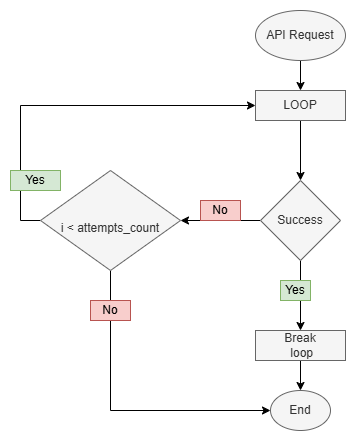

The diagram above was exported from draw.io. Its source (the exported page's mxGraphModel, read from the mxfile embedded in the PNG):
<mxGraphModel dx="1426" dy="875" grid="1" gridSize="10" guides="1" tooltips="1" connect="1" arrows="1" fold="1" page="1" pageScale="1" pageWidth="850" pageHeight="1100" math="0" shadow="0">
  <root>
    <mxCell id="0" />
    <mxCell id="1" parent="0" />
    <mxCell id="xQ_BjPep_9D0MiKCzbRJ-1" parent="1" style="rounded=0;whiteSpace=wrap;html=1;strokeColor=none;" value="" vertex="1">
      <mxGeometry height="440" width="360" x="130" y="450" as="geometry" />
    </mxCell>
    <mxCell id="ZzzYdXeBXkvUcGQkinlG-8" edge="1" parent="1" source="ZzzYdXeBXkvUcGQkinlG-2" style="edgeStyle=orthogonalEdgeStyle;rounded=0;orthogonalLoop=1;jettySize=auto;html=1;" target="ZzzYdXeBXkvUcGQkinlG-7" value="">
      <mxGeometry relative="1" as="geometry" />
    </mxCell>
    <mxCell id="ZzzYdXeBXkvUcGQkinlG-2" parent="1" style="ellipse;whiteSpace=wrap;html=1;fillColor=#f5f5f5;fontColor=#333333;strokeColor=#666666;" value="API Request" vertex="1">
      <mxGeometry height="50" width="90" x="385" y="460" as="geometry" />
    </mxCell>
    <mxCell id="ZzzYdXeBXkvUcGQkinlG-10" edge="1" parent="1" source="ZzzYdXeBXkvUcGQkinlG-7" style="edgeStyle=orthogonalEdgeStyle;rounded=0;orthogonalLoop=1;jettySize=auto;html=1;" target="ZzzYdXeBXkvUcGQkinlG-9" value="">
      <mxGeometry relative="1" as="geometry" />
    </mxCell>
    <mxCell id="ZzzYdXeBXkvUcGQkinlG-7" parent="1" style="whiteSpace=wrap;html=1;fillColor=#f5f5f5;fontColor=#333333;strokeColor=#666666;" value="LOOP" vertex="1">
      <mxGeometry height="30" width="90" x="385" y="540" as="geometry" />
    </mxCell>
    <mxCell id="ZzzYdXeBXkvUcGQkinlG-32" edge="1" parent="1" source="ZzzYdXeBXkvUcGQkinlG-9" style="edgeStyle=orthogonalEdgeStyle;rounded=0;orthogonalLoop=1;jettySize=auto;html=1;exitX=0.5;exitY=1;exitDx=0;exitDy=0;entryX=0.5;entryY=0;entryDx=0;entryDy=0;" target="xQ_BjPep_9D0MiKCzbRJ-3">
      <mxGeometry relative="1" as="geometry">
        <mxPoint x="430" y="770" as="targetPoint" />
      </mxGeometry>
    </mxCell>
    <mxCell id="ZzzYdXeBXkvUcGQkinlG-33" edge="1" parent="1" source="ZzzYdXeBXkvUcGQkinlG-9" style="edgeStyle=orthogonalEdgeStyle;rounded=0;orthogonalLoop=1;jettySize=auto;html=1;exitX=0;exitY=0.5;exitDx=0;exitDy=0;" target="ZzzYdXeBXkvUcGQkinlG-30">
      <mxGeometry relative="1" as="geometry" />
    </mxCell>
    <mxCell id="ZzzYdXeBXkvUcGQkinlG-9" parent="1" style="rhombus;whiteSpace=wrap;html=1;fillColor=#f5f5f5;fontColor=#333333;strokeColor=#666666;" value="Success" vertex="1">
      <mxGeometry height="80" width="80" x="390" y="630" as="geometry" />
    </mxCell>
    <mxCell id="ZzzYdXeBXkvUcGQkinlG-24" parent="1" style="text;html=1;whiteSpace=wrap;strokeColor=#b85450;fillColor=#f8cecc;align=center;verticalAlign=middle;rounded=0;" value="No" vertex="1">
      <mxGeometry height="20" width="40" x="330" y="650" as="geometry" />
    </mxCell>
    <mxCell id="ZzzYdXeBXkvUcGQkinlG-27" parent="1" style="text;html=1;whiteSpace=wrap;strokeColor=#82b366;fillColor=#d5e8d4;align=center;verticalAlign=middle;rounded=0;" value="Yes" vertex="1">
      <mxGeometry height="20" width="30" x="410" y="730" as="geometry" />
    </mxCell>
    <mxCell id="ZzzYdXeBXkvUcGQkinlG-34" edge="1" parent="1" source="ZzzYdXeBXkvUcGQkinlG-30" style="edgeStyle=orthogonalEdgeStyle;rounded=0;orthogonalLoop=1;jettySize=auto;html=1;exitX=0;exitY=0.5;exitDx=0;exitDy=0;entryX=0;entryY=0.5;entryDx=0;entryDy=0;" target="ZzzYdXeBXkvUcGQkinlG-7">
      <mxGeometry relative="1" as="geometry" />
    </mxCell>
    <mxCell id="ZzzYdXeBXkvUcGQkinlG-35" edge="1" parent="1" source="ZzzYdXeBXkvUcGQkinlG-30" style="edgeStyle=orthogonalEdgeStyle;rounded=0;orthogonalLoop=1;jettySize=auto;html=1;exitX=0.5;exitY=1;exitDx=0;exitDy=0;entryX=0;entryY=0.5;entryDx=0;entryDy=0;" target="xQ_BjPep_9D0MiKCzbRJ-2">
      <mxGeometry relative="1" as="geometry">
        <mxPoint x="400" y="790" as="targetPoint" />
      </mxGeometry>
    </mxCell>
    <mxCell id="ZzzYdXeBXkvUcGQkinlG-30" parent="1" style="rhombus;whiteSpace=wrap;html=1;fillColor=#f5f5f5;fontColor=#333333;strokeColor=#666666;" value="&amp;nbsp;&lt;div&gt;i &amp;lt; attempts_count&lt;/div&gt;" vertex="1">
      <mxGeometry height="100" width="140" x="170" y="620" as="geometry" />
    </mxCell>
    <mxCell id="ZzzYdXeBXkvUcGQkinlG-18" parent="1" style="text;html=1;whiteSpace=wrap;strokeColor=#b85450;fillColor=#f8cecc;align=center;verticalAlign=middle;rounded=0;" value="No" vertex="1">
      <mxGeometry height="20" width="40" x="220" y="750" as="geometry" />
    </mxCell>
    <mxCell id="ZzzYdXeBXkvUcGQkinlG-25" parent="1" style="text;html=1;whiteSpace=wrap;strokeColor=#82b366;fillColor=#d5e8d4;align=center;verticalAlign=middle;rounded=0;" value="Yes" vertex="1">
      <mxGeometry height="20" width="50" x="140" y="620" as="geometry" />
    </mxCell>
    <mxCell id="xQ_BjPep_9D0MiKCzbRJ-2" parent="1" style="ellipse;whiteSpace=wrap;html=1;fillColor=#f5f5f5;fontColor=#333333;strokeColor=#666666;" value="End" vertex="1">
      <mxGeometry height="40" width="60" x="400" y="840" as="geometry" />
    </mxCell>
    <mxCell id="xQ_BjPep_9D0MiKCzbRJ-4" edge="1" parent="1" source="xQ_BjPep_9D0MiKCzbRJ-3" style="edgeStyle=orthogonalEdgeStyle;rounded=0;orthogonalLoop=1;jettySize=auto;html=1;exitX=0.5;exitY=1;exitDx=0;exitDy=0;entryX=0.5;entryY=0;entryDx=0;entryDy=0;" target="xQ_BjPep_9D0MiKCzbRJ-2">
      <mxGeometry relative="1" as="geometry" />
    </mxCell>
    <mxCell id="xQ_BjPep_9D0MiKCzbRJ-3" parent="1" style="whiteSpace=wrap;html=1;fillColor=#f5f5f5;fontColor=#333333;strokeColor=#666666;" value="Break&lt;div&gt;&amp;nbsp;loop&lt;/div&gt;" vertex="1">
      <mxGeometry height="30" width="90" x="385" y="780" as="geometry" />
    </mxCell>
  </root>
</mxGraphModel>